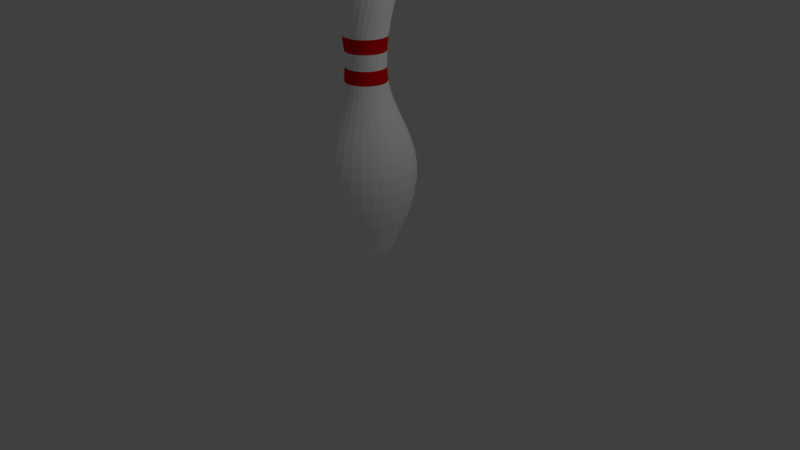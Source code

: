 # Source: pin.blend  (saved by Blender 2.78.0; exported with 4.5.12 LTS)
import bpy
from mathutils import Matrix  # noqa: F401  (used for matrix-valued properties, if any)

bpy.ops.wm.read_factory_settings(use_empty=True)
scene = bpy.context.scene
scene.name = 'Scene'

# ---- collections
col_collection_1 = bpy.data.collections.new('Collection 1'); scene.collection.children.link(col_collection_1)

# ---- materials (node trees are filled in below, after node groups)
mat_pin = bpy.data.materials.new('Pin')
mat_pin.alpha_threshold = 0.0
mat_pin.use_transparent_shadow = False
mat_pin.diffuse_color = (1.0, 1.0, 1.0, 1.0)
mat_pin.roughness = 0.5
mat_stripe = bpy.data.materials.new('Stripe')
mat_stripe.alpha_threshold = 0.0
mat_stripe.use_transparent_shadow = False
mat_stripe.diffuse_color = (0.8, 0.0, 0.004332, 1.0)
mat_stripe.roughness = 0.5

# ---- material node trees

# ---- world
world_world = bpy.data.worlds.new('World'); scene.world = world_world
world_world.color = (0.05088, 0.05088, 0.05088)
world_world.use_sun_shadow = False
world_world.sun_shadow_jitter_overblur = 0.0
world_world.cycles.sampling_method = 'MANUAL'

# ---- cameras
cam_camera = bpy.data.cameras.new('Camera')
cam_camera.clip_end = 100.0
cam_camera.lens = 35.0
cam_camera.sensor_width = 32.0
cam_camera.sensor_height = 18.0
cam_camera.ortho_scale = 7.314
cam_camera.dof.focus_distance = 0.0
cam_camera.dof.aperture_fstop = 128.0

# ---- lights
light_lamp = bpy.data.lights.new('Lamp', 'POINT')
light_lamp.transmission_factor = 0.0
light_lamp.cutoff_distance = 30.0
light_lamp.energy = 100.0
light_lamp.shadow_buffer_clip_start = 1.001
light_lamp.shadow_soft_size = 0.1
light_lamp.shadow_maximum_resolution = 0.006
light_lamp.use_absolute_resolution = True

# ---- meshes
me_mesh = bpy.data.meshes.new('Mesh')
me_mesh.from_pydata([(-1.0, 0.0, 0.0), (-0.877, 0.105, -0.02803), (-0.7865, 0.1736, -0.07124), (-0.7244, 0.2109, -0.1296), (-0.6865, 0.2222, -0.203), (-0.6687, 0.2127, -0.2914), (-0.6667, 0.1875, -0.3948), (-0.6764, 0.1519, -0.513), (-0.6936, 0.1111, -0.6462), (-0.7141, 0.07031, -0.7942), (-0.7338, 0.03472, -0.9569), (-0.7484, 0.009549, -1.134), (-0.7539, 1.782e-07, -1.326), (-0.7399, 2.009e-07, -1.495), (-0.7037, 2.216e-07, -1.649), (-0.652, 2.41e-07, -1.793), (-0.5914, 2.597e-07, -1.933), (-0.5288, 2.784e-07, -2.072), (-0.4708, 2.977e-07, -2.216), (-0.4244, 3.182e-07, -2.369), (-0.3961, 3.407e-07, -2.535), (-0.3928, 3.656e-07, -2.721), (-0.4213, 3.937e-07, -2.93), (-0.4881, 4.255e-07, -3.167), (-0.6002, 4.618e-07, -3.437), (-0.6239, 4.69e-07, -3.49), (-0.644, 4.758e-07, -3.541), (-0.6619, 4.822e-07, -3.588), (-0.6794, 4.882e-07, -3.631), (-0.6982, 4.935e-07, -3.67), (-0.7197, 4.983e-07, -3.705), (-0.7458, 5.025e-07, -3.735), (-0.7779, 5.059e-07, -3.76), (-0.8178, 5.086e-07, -3.779), (-0.867, 5.105e-07, -3.792), (-0.9272, 5.115e-07, -3.799), (-0.8578, 0.07716, -0.02803), (-0.7551, 0.1254, -0.07124), (-0.6866, 0.149, -0.1296), (-0.6472, 0.1522, -0.203), (-0.6317, 0.1391, -0.2914), (-0.635, 0.1141, -0.3948), (-0.6519, 0.08132, -0.513), (-0.6772, 0.04498, -0.6462), (-0.7058, 0.009344, -0.7942), (-0.7324, -0.02138, -0.9569), (-0.752, -0.04296, -1.134), (-0.7592, -0.05117, -1.326), (-0.7456, -0.05407, -1.495), (-0.7102, -0.0616, -1.649), (-0.6596, -0.07236, -1.793), (-0.6003, -0.08496, -1.933), (-0.5391, -0.09798, -2.072), (-0.4824, -0.11, -2.216), (-0.437, -0.1197, -2.369), (-0.4093, -0.1256, -2.535), (-0.4061, -0.1262, -2.721), (-0.4339, -0.1203, -2.93), (-0.4993, -0.1064, -3.167), (-0.609, -0.08312, -3.437), (-0.6322, -0.07819, -3.49), (-0.6517, -0.07402, -3.541), (-0.6693, -0.07029, -3.588), (-0.6865, -0.06665, -3.631), (-0.7048, -0.06275, -3.67), (-0.7259, -0.05827, -3.705), (-0.7513, -0.05286, -3.735), (-0.7828, -0.04618, -3.76), (-0.8217, -0.03789, -3.779), (-0.8699, -0.02766, -3.792), (-0.9288, -0.01514, -3.799), (-0.8449, 0.04591, -0.02803), (-0.7343, 0.07176, -0.07124), (-0.6624, 0.08061, -0.1296), (-0.6233, 0.07551, -0.203), (-0.6108, 0.05954, -0.2914), (-0.6193, 0.03574, -0.3948), (-0.6426, 0.007167, -0.513), (-0.6749, -0.02311, -0.6462), (-0.7103, -0.05203, -0.7942), (-0.7427, -0.07655, -0.9569), (-0.7663, -0.09359, -1.134), (-0.7751, -0.1001, -1.326), (-0.7624, -0.1058, -1.495), (-0.7293, -0.1205, -1.649), (-0.682, -0.1416, -1.793), (-0.6267, -0.1662, -1.933), (-0.5695, -0.1917, -2.072), (-0.5166, -0.2152, -2.216), (-0.4742, -0.2341, -2.369), (-0.4483, -0.2456, -2.535), (-0.4453, -0.247, -2.721), (-0.4713, -0.2354, -2.93), (-0.5324, -0.2082, -3.167), (-0.6348, -0.1626, -3.437), (-0.6565, -0.153, -3.49), (-0.6747, -0.1448, -3.541), (-0.6911, -0.1375, -3.588), (-0.7072, -0.1304, -3.631), (-0.7243, -0.1228, -3.67), (-0.744, -0.114, -3.705), (-0.7678, -0.1034, -3.735), (-0.7971, -0.09034, -3.76), (-0.8335, -0.07413, -3.779), (-0.8785, -0.05411, -3.792), (-0.9335, -0.02962, -3.799), (-0.8387, 0.01265, -0.02803), (-0.7252, 0.01496, -0.07124), (-0.6531, 0.008664, -0.1296), (-0.6158, -0.004466, -0.203), (-0.607, -0.02267, -0.2914), (-0.6202, -0.0442, -0.3948), (-0.6489, -0.06729, -0.513), (-0.6868, -0.09019, -0.6462), (-0.7274, -0.1111, -0.7942), (-0.7642, -0.1284, -0.9569), (-0.7909, -0.1401, -1.134), (-0.8009, -0.1447, -1.326), (-0.7896, -0.1529, -1.495), (-0.7603, -0.1741, -1.649), (-0.7184, -0.2046, -1.793), (-0.6694, -0.2402, -1.933), (-0.6188, -0.277, -2.072), (-0.5719, -0.311, -2.216), (-0.5343, -0.3383, -2.369), (-0.5115, -0.3549, -2.535), (-0.5088, -0.3569, -2.721), (-0.5318, -0.3402, -2.93), (-0.5859, -0.3009, -3.167), (-0.6766, -0.235, -3.437), (-0.6958, -0.221, -3.49), (-0.712, -0.2093, -3.541), (-0.7265, -0.1987, -3.588), (-0.7407, -0.1884, -3.631), (-0.7558, -0.1774, -3.67), (-0.7733, -0.1647, -3.705), (-0.7943, -0.1494, -3.735), (-0.8203, -0.1305, -3.76), (-0.8526, -0.1071, -3.779), (-0.8924, -0.07819, -3.792), (-0.9411, -0.04281, -3.799), (-0.8396, -0.02115, -0.02803), (-0.7281, -0.0425, -0.07124), (-0.6588, -0.06366, -0.1296), (-0.6251, -0.08425, -0.203), (-0.6203, -0.1039, -0.2914), (-0.6377, -0.1222, -0.3948), (-0.6706, -0.1388, -0.513), (-0.7124, -0.1533, -0.6462), (-0.7565, -0.1654, -0.7942), (-0.7961, -0.1746, -0.9569), (-0.8246, -0.1806, -1.134), (-0.8353, -0.1829, -1.326), (-0.826, -0.1933, -1.495), (-0.8018, -0.2202, -1.649), (-0.7671, -0.2587, -1.793), (-0.7266, -0.3037, -1.933), (-0.6847, -0.3502, -2.072), (-0.6459, -0.3932, -2.216), (-0.6148, -0.4278, -2.369), (-0.5959, -0.4488, -2.535), (-0.5937, -0.4512, -2.721), (-0.6127, -0.4301, -2.93), (-0.6575, -0.3804, -3.167), (-0.7325, -0.2971, -3.437), (-0.7484, -0.2795, -3.49), (-0.7618, -0.2646, -3.541), (-0.7738, -0.2512, -3.588), (-0.7855, -0.2382, -3.631), (-0.798, -0.2243, -3.67), (-0.8125, -0.2083, -3.705), (-0.8299, -0.1889, -3.735), (-0.8514, -0.1651, -3.76), (-0.8781, -0.1354, -3.779), (-0.911, -0.09886, -3.792), (-0.9513, -0.05412, -3.799), (-0.8475, -0.05404, -0.02803), (-0.7429, -0.0981, -0.07124), (-0.6795, -0.1332, -0.1296), (-0.6508, -0.1604, -0.203), (-0.6502, -0.1806, -0.2914), (-0.671, -0.1949, -0.3948), (-0.7067, -0.2043, -0.513), (-0.7506, -0.2098, -0.6462), (-0.7962, -0.2124, -0.7942), (-0.8368, -0.2132, -0.9569), (-0.866, -0.2131, -1.134), (-0.8769, -0.2132, -1.326), (-0.87, -0.2252, -1.495), (-0.8519, -0.2566, -1.649), (-0.826, -0.3014, -1.793), (-0.7957, -0.3539, -1.933), (-0.7644, -0.4081, -2.072), (-0.7354, -0.4583, -2.216), (-0.7122, -0.4985, -2.369), (-0.6981, -0.523, -2.535), (-0.6964, -0.5258, -2.721), (-0.7106, -0.5012, -2.93), (-0.7441, -0.4433, -3.167), (-0.8001, -0.3462, -3.437), (-0.812, -0.3257, -3.49), (-0.822, -0.3083, -3.541), (-0.831, -0.2928, -3.588), (-0.8397, -0.2776, -3.631), (-0.8491, -0.2614, -3.67), (-0.8599, -0.2427, -3.705), (-0.8729, -0.2202, -3.735), (-0.8889, -0.1923, -3.76), (-0.9089, -0.1578, -3.779), (-0.9335, -0.1152, -3.792), (-0.9636, -0.06307, -3.799), (-0.8621, -0.08456, -0.02803), (-0.7689, -0.1494, -0.07124), (-0.7142, -0.1969, -0.1296), (-0.6918, -0.2294, -0.203), (-0.6954, -0.2494, -0.2914), (-0.7187, -0.259, -0.3948), (-0.7555, -0.2608, -0.513), (-0.7997, -0.257, -0.6462), (-0.8448, -0.2501, -0.7942), (-0.8847, -0.2424, -0.9569), (-0.9132, -0.2363, -1.134), (-0.9239, -0.2341, -1.326), (-0.9196, -0.2473, -1.495), (-0.9084, -0.2818, -1.649), (-0.8924, -0.331, -1.793), (-0.8737, -0.3886, -1.933), (-0.8544, -0.4482, -2.072), (-0.8365, -0.5033, -2.216), (-0.8221, -0.5474, -2.369), (-0.8134, -0.5743, -2.535), (-0.8124, -0.5774, -2.721), (-0.8212, -0.5504, -2.93), (-0.8418, -0.4868, -3.167), (-0.8765, -0.3802, -3.437), (-0.8838, -0.3576, -3.49), (-0.89, -0.3386, -3.541), (-0.8955, -0.3215, -3.588), (-0.9009, -0.3049, -3.631), (-0.9067, -0.287, -3.67), (-0.9134, -0.2665, -3.705), (-0.9214, -0.2418, -3.735), (-0.9314, -0.2112, -3.76), (-0.9437, -0.1733, -3.779), (-0.9589, -0.1265, -3.792), (-0.9775, -0.06926, -3.799), (-0.8827, -0.1114, -0.02803), (-0.805, -0.1942, -0.07124), (-0.7614, -0.252, -0.1296), (-0.7462, -0.2885, -0.203), (-0.7539, -0.3072, -0.2914), (-0.7787, -0.3118, -0.3948), (-0.8151, -0.3059, -0.513), (-0.8575, -0.2931, -0.6462), (-0.9002, -0.2769, -0.7942), (-0.9376, -0.2611, -0.9569), (-0.9642, -0.2492, -1.134), (-0.9743, -0.2448, -1.326), (-0.9728, -0.2586, -1.495), (-0.969, -0.2947, -1.649), (-0.9636, -0.3461, -1.793), (-0.9573, -0.4064, -1.933), (-0.9507, -0.4687, -2.072), (-0.9447, -0.5263, -2.216), (-0.9398, -0.5725, -2.369), (-0.9369, -0.6006, -2.535), (-0.9365, -0.6038, -2.721), (-0.9395, -0.5756, -2.93), (-0.9465, -0.5091, -3.167), (-0.9582, -0.3976, -3.437), (-0.9607, -0.374, -3.49), (-0.9628, -0.3541, -3.541), (-0.9647, -0.3362, -3.588), (-0.9665, -0.3188, -3.631), (-0.9685, -0.3002, -3.67), (-0.9707, -0.2787, -3.705), (-0.9734, -0.2528, -3.735), (-0.9768, -0.2209, -3.76), (-0.9809, -0.1812, -3.779), (-0.9861, -0.1323, -3.792), (-0.9924, -0.07243, -3.799), (-0.9084, -0.1333, -0.02803), (-0.8497, -0.2305, -0.07124), (-0.819, -0.2961, -0.1296), (-0.8118, -0.335, -0.203), (-0.8231, -0.3517, -0.2914), (-0.8484, -0.351, -0.3948), (-0.8827, -0.3377, -0.513), (-0.9215, -0.3163, -0.6462), (-0.96, -0.2916, -0.7942), (-0.9933, -0.2684, -0.9569), (-1.017, -0.2512, -1.134), (-1.026, -0.2448, -1.326), (-1.027, -0.2586, -1.495), (-1.031, -0.2947, -1.649), (-1.036, -0.3461, -1.793), (-1.043, -0.4064, -1.933), (-1.049, -0.4687, -2.072), (-1.055, -0.5263, -2.216), (-1.06, -0.5725, -2.369), (-1.063, -0.6006, -2.535), (-1.063, -0.6038, -2.721), (-1.06, -0.5756, -2.93), (-1.054, -0.5091, -3.167), (-1.042, -0.3976, -3.437), (-1.039, -0.374, -3.49), (-1.037, -0.3541, -3.541), (-1.035, -0.3362, -3.588), (-1.034, -0.3188, -3.631), (-1.032, -0.3002, -3.67), (-1.029, -0.2787, -3.705), (-1.027, -0.2528, -3.735), (-1.023, -0.2209, -3.76), (-1.019, -0.1812, -3.779), (-1.014, -0.1323, -3.792), (-1.008, -0.07243, -3.799), (-0.9381, -0.1495, -0.02803), (-0.9009, -0.2567, -0.07124), (-0.8845, -0.3273, -0.1296), (-0.8855, -0.3668, -0.203), (-0.9001, -0.3808, -0.2914), (-0.9247, -0.3749, -0.3948), (-0.9555, -0.3547, -0.513), (-0.989, -0.3257, -0.6462), (-1.021, -0.2936, -0.7942), (-1.049, -0.2639, -0.9569), (-1.069, -0.2422, -1.134), (-1.076, -0.2341, -1.326), (-1.08, -0.2473, -1.495), (-1.092, -0.2818, -1.649), (-1.108, -0.331, -1.793), (-1.126, -0.3886, -1.933), (-1.146, -0.4482, -2.072), (-1.164, -0.5033, -2.216), (-1.178, -0.5474, -2.369), (-1.187, -0.5743, -2.535), (-1.188, -0.5774, -2.721), (-1.179, -0.5504, -2.93), (-1.158, -0.4868, -3.167), (-1.124, -0.3802, -3.437), (-1.116, -0.3576, -3.49), (-1.11, -0.3386, -3.541), (-1.104, -0.3215, -3.588), (-1.099, -0.3049, -3.631), (-1.093, -0.287, -3.67), (-1.087, -0.2665, -3.705), (-1.079, -0.2418, -3.735), (-1.069, -0.2112, -3.76), (-1.056, -0.1733, -3.779), (-1.041, -0.1265, -3.792), (-1.023, -0.06926, -3.799), (-0.9706, -0.1591, -0.02803), (-0.9564, -0.2717, -0.07124), (-0.9551, -0.3441, -0.1296), (-0.9643, -0.3826, -0.203), (-0.9815, -0.3932, -0.2914), (-1.004, -0.3824, -0.3948), (-1.03, -0.3562, -0.513), (-1.057, -0.3209, -0.6462), (-1.082, -0.2827, -0.7942), (-1.103, -0.2479, -0.9569), (-1.118, -0.2226, -1.134), (-1.123, -0.2132, -1.326), (-1.13, -0.2252, -1.495), (-1.148, -0.2566, -1.649), (-1.174, -0.3014, -1.793), (-1.204, -0.3539, -1.933), (-1.236, -0.4081, -2.072), (-1.265, -0.4583, -2.216), (-1.288, -0.4985, -2.369), (-1.302, -0.523, -2.535), (-1.304, -0.5258, -2.721), (-1.289, -0.5012, -2.93), (-1.256, -0.4433, -3.167), (-1.2, -0.3462, -3.437), (-1.188, -0.3257, -3.49), (-1.178, -0.3083, -3.541), (-1.169, -0.2928, -3.588), (-1.16, -0.2776, -3.631), (-1.151, -0.2614, -3.67), (-1.14, -0.2427, -3.705), (-1.127, -0.2202, -3.735), (-1.111, -0.1923, -3.76), (-1.091, -0.1578, -3.779), (-1.067, -0.1152, -3.792), (-1.036, -0.06307, -3.799), (-1.004, -0.1617, -0.02803), (-1.014, -0.2748, -0.07124), (-1.028, -0.3459, -0.1296), (-1.045, -0.3816, -0.203), (-1.064, -0.3885, -0.2914), (-1.084, -0.3731, -0.3948), (-1.104, -0.3421, -0.513), (-1.122, -0.302, -0.6462), (-1.139, -0.2595, -0.7942), (-1.152, -0.2211, -0.9569), (-1.161, -0.1933, -1.134), (-1.165, -0.1829, -1.326), (-1.174, -0.1933, -1.495), (-1.198, -0.2202, -1.649), (-1.233, -0.2587, -1.793), (-1.273, -0.3037, -1.933), (-1.315, -0.3502, -2.072), (-1.354, -0.3932, -2.216), (-1.385, -0.4278, -2.369), (-1.404, -0.4488, -2.535), (-1.406, -0.4512, -2.721), (-1.387, -0.4301, -2.93), (-1.343, -0.3804, -3.167), (-1.267, -0.2971, -3.437), (-1.252, -0.2795, -3.49), (-1.238, -0.2646, -3.541), (-1.226, -0.2512, -3.588), (-1.214, -0.2382, -3.631), (-1.202, -0.2243, -3.67), (-1.188, -0.2083, -3.705), (-1.17, -0.1889, -3.735), (-1.149, -0.1651, -3.76), (-1.122, -0.1354, -3.779), (-1.089, -0.09886, -3.792), (-1.049, -0.05412, -3.799), (-1.038, -0.1573, -0.02803), (-1.071, -0.266, -0.07124), (-1.099, -0.3326, -0.1296), (-1.123, -0.364, -0.203), (-1.143, -0.3668, -0.2914), (-1.159, -0.3476, -0.3948), (-1.172, -0.3131, -0.513), (-1.183, -0.27, -0.6462), (-1.19, -0.2249, -0.7942), (-1.195, -0.1846, -0.9569), (-1.198, -0.1556, -1.134), (-1.199, -0.1447, -1.326), (-1.21, -0.1529, -1.495), (-1.24, -0.1741, -1.649), (-1.282, -0.2046, -1.793), (-1.331, -0.2402, -1.933), (-1.381, -0.277, -2.072), (-1.428, -0.311, -2.216), (-1.466, -0.3383, -2.369), (-1.489, -0.3549, -2.535), (-1.491, -0.3569, -2.721), (-1.468, -0.3402, -2.93), (-1.414, -0.3009, -3.167), (-1.323, -0.235, -3.437), (-1.304, -0.221, -3.49), (-1.288, -0.2093, -3.541), (-1.274, -0.1987, -3.588), (-1.259, -0.1884, -3.631), (-1.244, -0.1774, -3.67), (-1.227, -0.1647, -3.705), (-1.206, -0.1494, -3.735), (-1.18, -0.1305, -3.76), (-1.147, -0.1071, -3.779), (-1.108, -0.07819, -3.792), (-1.059, -0.04281, -3.799), (-1.07, -0.146, -0.02803), (-1.124, -0.2454, -0.07124), (-1.166, -0.3048, -0.1296), (-1.196, -0.3305, -0.203), (-1.216, -0.329, -0.2914), (-1.228, -0.3068, -0.3948), (-1.234, -0.2704, -0.513), (-1.235, -0.2261, -0.6462), (-1.233, -0.1805, -0.7942), (-1.229, -0.14, -0.9569), (-1.226, -0.111, -1.134), (-1.225, -0.1001, -1.326), (-1.238, -0.1058, -1.495), (-1.271, -0.1205, -1.649), (-1.318, -0.1416, -1.793), (-1.373, -0.1662, -1.933), (-1.43, -0.1917, -2.072), (-1.483, -0.2152, -2.216), (-1.526, -0.2341, -2.369), (-1.552, -0.2456, -2.535), (-1.555, -0.247, -2.721), (-1.529, -0.2354, -2.93), (-1.468, -0.2082, -3.167), (-1.365, -0.1626, -3.437), (-1.344, -0.153, -3.49), (-1.325, -0.1448, -3.541), (-1.309, -0.1375, -3.588), (-1.293, -0.1304, -3.631), (-1.276, -0.1228, -3.67), (-1.256, -0.114, -3.705), (-1.232, -0.1034, -3.735), (-1.203, -0.09034, -3.76), (-1.166, -0.07413, -3.779), (-1.122, -0.05411, -3.792), (-1.067, -0.02962, -3.799), (-1.099, -0.1283, -0.02803), (-1.173, -0.2142, -0.07124), (-1.226, -0.2636, -0.1296), (-1.26, -0.2825, -0.203), (-1.28, -0.2769, -0.2914), (-1.287, -0.2527, -0.3948), (-1.285, -0.2159, -0.513), (-1.277, -0.1724, -0.6462), (-1.265, -0.1282, -0.7942), (-1.253, -0.08931, -0.9569), (-1.244, -0.06164, -1.134), (-1.241, -0.05118, -1.326), (-1.254, -0.05407, -1.495), (-1.29, -0.0616, -1.649), (-1.34, -0.07236, -1.793), (-1.4, -0.08496, -1.933), (-1.461, -0.09798, -2.072), (-1.518, -0.11, -2.216), (-1.563, -0.1197, -2.369), (-1.591, -0.1256, -2.535), (-1.594, -0.1262, -2.721), (-1.566, -0.1203, -2.93), (-1.501, -0.1064, -3.167), (-1.391, -0.08312, -3.437), (-1.368, -0.07819, -3.49), (-1.348, -0.07402, -3.541), (-1.331, -0.07029, -3.588), (-1.314, -0.06665, -3.631), (-1.295, -0.06275, -3.67), (-1.274, -0.05827, -3.705), (-1.249, -0.05286, -3.735), (-1.217, -0.04618, -3.76), (-1.178, -0.03789, -3.779), (-1.13, -0.02766, -3.792), (-1.071, -0.01514, -3.799), (-1.123, -0.105, -0.02803), (-1.214, -0.1736, -0.07124), (-1.276, -0.2109, -0.1296), (-1.313, -0.2222, -0.203), (-1.331, -0.2127, -0.2914), (-1.333, -0.1875, -0.3948), (-1.324, -0.1519, -0.513), (-1.306, -0.1111, -0.6462), (-1.286, -0.07031, -0.7942), (-1.266, -0.03472, -0.9569), (-1.252, -0.009549, -1.134), (-1.246, 0.0, -1.326), (-1.26, -2.086e-07, -1.495), (-1.296, -1.341e-07, -1.649), (-1.348, -3.278e-07, -1.793), (-1.409, -4.47e-07, -1.933), (-1.471, -4.172e-07, -2.072), (-1.529, -3.278e-07, -2.216), (-1.576, -2.384e-07, -2.369), (-1.604, -3.278e-07, -2.535), (-1.607, -2.682e-07, -2.721), (-1.579, -4.47e-07, -2.93), (-1.512, -6.109e-07, -3.167), (-1.4, -5.662e-07, -3.437), (-1.376, -4.172e-07, -3.49), (-1.356, -5.96e-07, -3.541), (-1.338, -4.321e-07, -3.588), (-1.321, -5.066e-07, -3.631), (-1.302, -4.321e-07, -3.67), (-1.28, -4.619e-07, -3.705), (-1.254, -4.619e-07, -3.735), (-1.222, -6.407e-07, -3.76), (-1.182, -4.023e-07, -3.779), (-1.133, -5.364e-07, -3.792), (-1.073, -5.811e-07, -3.799), (-1.0, -5.811e-07, -3.8), (-1.142, -0.07716, -0.02803), (-1.245, -0.1254, -0.07124), (-1.313, -0.149, -0.1296), (-1.353, -0.1522, -0.203), (-1.368, -0.1391, -0.2914), (-1.365, -0.1141, -0.3948), (-1.348, -0.08132, -0.513), (-1.323, -0.04498, -0.6462), (-1.294, -0.009344, -0.7942), (-1.268, 0.02138, -0.9569), (-1.248, 0.04296, -1.134), (-1.241, 0.05118, -1.326), (-1.254, 0.05407, -1.495), (-1.29, 0.0616, -1.649), (-1.34, 0.07236, -1.793), (-1.4, 0.08496, -1.933), (-1.461, 0.09798, -2.072), (-1.518, 0.11, -2.216), (-1.563, 0.1197, -2.369), (-1.591, 0.1256, -2.535), (-1.594, 0.1262, -2.721), (-1.566, 0.1203, -2.93), (-1.501, 0.1064, -3.167), (-1.391, 0.08312, -3.437), (-1.368, 0.07819, -3.49), (-1.348, 0.07402, -3.541), (-1.331, 0.07029, -3.588), (-1.314, 0.06665, -3.631), (-1.295, 0.06275, -3.67), (-1.274, 0.05827, -3.705), (-1.249, 0.05286, -3.735), (-1.217, 0.04618, -3.76), (-1.178, 0.03789, -3.779), (-1.13, 0.02766, -3.792), (-1.071, 0.01514, -3.799), (-1.155, -0.04591, -0.02803), (-1.266, -0.07176, -0.07124), (-1.338, -0.08061, -0.1296), (-1.377, -0.07551, -0.203), (-1.389, -0.05954, -0.2914), (-1.381, -0.03574, -0.3948), (-1.357, -0.007167, -0.513), (-1.325, 0.02311, -0.6462), (-1.29, 0.05203, -0.7942), (-1.257, 0.07655, -0.9569), (-1.234, 0.09359, -1.134), (-1.225, 0.1001, -1.326), (-1.238, 0.1058, -1.495), (-1.271, 0.1205, -1.649), (-1.318, 0.1416, -1.793), (-1.373, 0.1662, -1.933), (-1.43, 0.1917, -2.072), (-1.483, 0.2152, -2.216), (-1.526, 0.2341, -2.369), (-1.552, 0.2456, -2.535), (-1.555, 0.247, -2.721), (-1.529, 0.2354, -2.93), (-1.468, 0.2082, -3.167), (-1.365, 0.1626, -3.437), (-1.344, 0.153, -3.49), (-1.325, 0.1448, -3.541), (-1.309, 0.1375, -3.588), (-1.293, 0.1304, -3.631), (-1.276, 0.1228, -3.67), (-1.256, 0.114, -3.705), (-1.232, 0.1034, -3.735), (-1.203, 0.09034, -3.76), (-1.166, 0.07413, -3.779), (-1.122, 0.05411, -3.792), (-1.067, 0.02962, -3.799), (-1.161, -0.01265, -0.02803), (-1.275, -0.01496, -0.07124), (-1.347, -0.008664, -0.1296), (-1.384, 0.004466, -0.203), (-1.393, 0.02267, -0.2914), (-1.38, 0.0442, -0.3948), (-1.351, 0.06729, -0.513), (-1.313, 0.09019, -0.6462), (-1.273, 0.1111, -0.7942), (-1.236, 0.1284, -0.9569), (-1.209, 0.1401, -1.134), (-1.199, 0.1447, -1.326), (-1.21, 0.1529, -1.495), (-1.24, 0.1741, -1.649), (-1.282, 0.2046, -1.793), (-1.331, 0.2402, -1.933), (-1.381, 0.277, -2.072), (-1.428, 0.311, -2.216), (-1.466, 0.3383, -2.369), (-1.489, 0.3549, -2.535), (-1.491, 0.3569, -2.721), (-1.468, 0.3402, -2.93), (-1.414, 0.3009, -3.167), (-1.323, 0.235, -3.437), (-1.304, 0.221, -3.49), (-1.288, 0.2093, -3.541), (-1.274, 0.1987, -3.588), (-1.259, 0.1884, -3.631), (-1.244, 0.1774, -3.67), (-1.227, 0.1647, -3.705), (-1.206, 0.1494, -3.735), (-1.18, 0.1305, -3.76), (-1.147, 0.1071, -3.779), (-1.108, 0.07819, -3.792), (-1.059, 0.04281, -3.799), (-1.16, 0.02115, -0.02803), (-1.272, 0.0425, -0.07124), (-1.341, 0.06366, -0.1296), (-1.375, 0.08425, -0.203), (-1.38, 0.1039, -0.2914), (-1.362, 0.1222, -0.3948), (-1.329, 0.1388, -0.513), (-1.288, 0.1533, -0.6462), (-1.244, 0.1654, -0.7942), (-1.204, 0.1746, -0.9569), (-1.175, 0.1806, -1.134), (-1.165, 0.1829, -1.326), (-1.174, 0.1933, -1.495), (-1.198, 0.2202, -1.649), (-1.233, 0.2587, -1.793), (-1.273, 0.3037, -1.933), (-1.315, 0.3502, -2.072), (-1.354, 0.3932, -2.216), (-1.385, 0.4278, -2.369), (-1.404, 0.4488, -2.535), (-1.406, 0.4512, -2.721), (-1.387, 0.4301, -2.93), (-1.343, 0.3804, -3.167), (-1.267, 0.2971, -3.437), (-1.252, 0.2795, -3.49), (-1.238, 0.2646, -3.541), (-1.226, 0.2512, -3.588), (-1.214, 0.2382, -3.631), (-1.202, 0.2243, -3.67), (-1.188, 0.2083, -3.705), (-1.17, 0.1889, -3.735), (-1.149, 0.1651, -3.76), (-1.122, 0.1354, -3.779), (-1.089, 0.09886, -3.792), (-1.049, 0.05412, -3.799), (-1.152, 0.05404, -0.02803), (-1.257, 0.0981, -0.07124), (-1.32, 0.1332, -0.1296), (-1.349, 0.1604, -0.203), (-1.35, 0.1806, -0.2914), (-1.329, 0.1949, -0.3948), (-1.293, 0.2043, -0.513), (-1.249, 0.2098, -0.6462), (-1.204, 0.2124, -0.7942), (-1.163, 0.2132, -0.9569), (-1.134, 0.2131, -1.134), (-1.123, 0.2132, -1.326), (-1.13, 0.2252, -1.495), (-1.148, 0.2566, -1.649), (-1.174, 0.3014, -1.793), (-1.204, 0.3539, -1.933), (-1.236, 0.4081, -2.072), (-1.265, 0.4583, -2.216), (-1.288, 0.4985, -2.369), (-1.302, 0.523, -2.535), (-1.304, 0.5258, -2.721), (-1.289, 0.5012, -2.93), (-1.256, 0.4433, -3.167), (-1.2, 0.3462, -3.437), (-1.188, 0.3257, -3.49), (-1.178, 0.3083, -3.541), (-1.169, 0.2928, -3.588), (-1.16, 0.2776, -3.631), (-1.151, 0.2614, -3.67), (-1.14, 0.2427, -3.705), (-1.127, 0.2202, -3.735), (-1.111, 0.1923, -3.76), (-1.091, 0.1578, -3.779), (-1.067, 0.1152, -3.792), (-1.036, 0.06307, -3.799), (-1.138, 0.08456, -0.02803), (-1.231, 0.1494, -0.07124), (-1.286, 0.1969, -0.1296), (-1.308, 0.2294, -0.203), (-1.305, 0.2494, -0.2914), (-1.281, 0.259, -0.3948), (-1.244, 0.2608, -0.513), (-1.2, 0.257, -0.6462), (-1.155, 0.2501, -0.7942), (-1.115, 0.2424, -0.9569), (-1.087, 0.2363, -1.134), (-1.076, 0.2341, -1.326), (-1.08, 0.2473, -1.495), (-1.092, 0.2818, -1.649), (-1.108, 0.331, -1.793), (-1.126, 0.3886, -1.933), (-1.146, 0.4482, -2.072), (-1.164, 0.5033, -2.216), (-1.178, 0.5474, -2.369), (-1.187, 0.5743, -2.535), (-1.188, 0.5774, -2.721), (-1.179, 0.5504, -2.93), (-1.158, 0.4868, -3.167), (-1.124, 0.3802, -3.437), (-1.116, 0.3576, -3.49), (-1.11, 0.3386, -3.541), (-1.104, 0.3215, -3.588), (-1.099, 0.3049, -3.631), (-1.093, 0.287, -3.67), (-1.087, 0.2665, -3.705), (-1.079, 0.2418, -3.735), (-1.069, 0.2112, -3.76), (-1.056, 0.1733, -3.779), (-1.041, 0.1265, -3.792), (-1.023, 0.06926, -3.799), (-1.117, 0.1114, -0.02803), (-1.195, 0.1942, -0.07124), (-1.239, 0.252, -0.1296), (-1.254, 0.2885, -0.203), (-1.246, 0.3072, -0.2914), (-1.221, 0.3118, -0.3948), (-1.185, 0.3059, -0.513), (-1.143, 0.2931, -0.6462), (-1.1, 0.2769, -0.7942), (-1.062, 0.2611, -0.9569), (-1.036, 0.2492, -1.134), (-1.026, 0.2448, -1.326), (-1.027, 0.2586, -1.495), (-1.031, 0.2947, -1.649), (-1.036, 0.3461, -1.793), (-1.043, 0.4064, -1.933), (-1.049, 0.4687, -2.072), (-1.055, 0.5263, -2.216), (-1.06, 0.5725, -2.369), (-1.063, 0.6006, -2.535), (-1.063, 0.6038, -2.721), (-1.06, 0.5756, -2.93), (-1.054, 0.5091, -3.167), (-1.042, 0.3976, -3.437), (-1.039, 0.374, -3.49), (-1.037, 0.3541, -3.541), (-1.035, 0.3362, -3.588), (-1.034, 0.3188, -3.631), (-1.032, 0.3002, -3.67), (-1.029, 0.2787, -3.705), (-1.027, 0.2528, -3.735), (-1.023, 0.2209, -3.76), (-1.019, 0.1812, -3.779), (-1.014, 0.1323, -3.792), (-1.008, 0.07243, -3.799), (-1.092, 0.1333, -0.02803), (-1.15, 0.2305, -0.07124), (-1.181, 0.2961, -0.1296), (-1.188, 0.335, -0.203), (-1.177, 0.3517, -0.2914), (-1.152, 0.351, -0.3948), (-1.117, 0.3377, -0.513), (-1.078, 0.3163, -0.6462), (-1.04, 0.2916, -0.7942), (-1.007, 0.2684, -0.9569), (-0.9832, 0.2512, -1.134), (-0.9743, 0.2448, -1.326), (-0.9728, 0.2586, -1.495), (-0.969, 0.2947, -1.649), (-0.9636, 0.3461, -1.793), (-0.9573, 0.4064, -1.933), (-0.9507, 0.4687, -2.072), (-0.9447, 0.5263, -2.216), (-0.9398, 0.5725, -2.369), (-0.9369, 0.6006, -2.535), (-0.9365, 0.6038, -2.721), (-0.9395, 0.5756, -2.93), (-0.9465, 0.5091, -3.167), (-0.9582, 0.3976, -3.437), (-0.9607, 0.374, -3.49), (-0.9628, 0.3541, -3.541), (-0.9647, 0.3362, -3.588), (-0.9665, 0.3188, -3.631), (-0.9685, 0.3002, -3.67), (-0.9707, 0.2787, -3.705), (-0.9734, 0.2528, -3.735), (-0.9768, 0.2209, -3.76), (-0.981, 0.1812, -3.779), (-0.9861, 0.1323, -3.792), (-0.9924, 0.07243, -3.799), (-1.062, 0.1495, -0.02803), (-1.099, 0.2567, -0.07124), (-1.115, 0.3273, -0.1296), (-1.114, 0.3668, -0.203), (-1.1, 0.3808, -0.2914), (-1.075, 0.3749, -0.3948), (-1.044, 0.3547, -0.513), (-1.011, 0.3257, -0.6462), (-0.9785, 0.2936, -0.7942), (-0.9508, 0.2639, -0.9569), (-0.9313, 0.2422, -1.134), (-0.9239, 0.2341, -1.326), (-0.9196, 0.2473, -1.495), (-0.9084, 0.2818, -1.649), (-0.8924, 0.331, -1.793), (-0.8737, 0.3886, -1.933), (-0.8544, 0.4482, -2.072), (-0.8365, 0.5033, -2.216), (-0.8221, 0.5474, -2.369), (-0.8134, 0.5743, -2.535), (-0.8124, 0.5774, -2.721), (-0.8212, 0.5504, -2.93), (-0.8418, 0.4868, -3.167), (-0.8765, 0.3802, -3.437), (-0.8838, 0.3576, -3.49), (-0.89, 0.3386, -3.541), (-0.8955, 0.3215, -3.588), (-0.9009, 0.3049, -3.631), (-0.9067, 0.287, -3.67), (-0.9134, 0.2665, -3.705), (-0.9214, 0.2418, -3.735), (-0.9314, 0.2112, -3.76), (-0.9437, 0.1733, -3.779), (-0.9589, 0.1265, -3.792), (-0.9775, 0.06926, -3.799), (-1.029, 0.1591, -0.02803), (-1.044, 0.2717, -0.07124), (-1.045, 0.3441, -0.1296), (-1.036, 0.3826, -0.203), (-1.019, 0.3932, -0.2914), (-0.9957, 0.3824, -0.3948), (-0.9698, 0.3562, -0.513), (-0.943, 0.3209, -0.6462), (-0.918, 0.2827, -0.7942), (-0.897, 0.2479, -0.9569), (-0.8825, 0.2226, -1.134), (-0.8769, 0.2132, -1.326), (-0.87, 0.2252, -1.495), (-0.8519, 0.2566, -1.649), (-0.826, 0.3014, -1.793), (-0.7957, 0.3539, -1.933), (-0.7644, 0.4081, -2.072), (-0.7354, 0.4583, -2.216), (-0.7122, 0.4985, -2.369), (-0.6981, 0.523, -2.535), (-0.6964, 0.5258, -2.721), (-0.7106, 0.5012, -2.93), (-0.7441, 0.4433, -3.167), (-0.8001, 0.3462, -3.437), (-0.812, 0.3257, -3.49), (-0.822, 0.3083, -3.541), (-0.831, 0.2928, -3.588), (-0.8397, 0.2776, -3.631), (-0.8491, 0.2614, -3.67), (-0.8599, 0.2427, -3.705), (-0.8729, 0.2202, -3.735), (-0.889, 0.1923, -3.76), (-0.9089, 0.1578, -3.779), (-0.9335, 0.1152, -3.792), (-0.9636, 0.06307, -3.799), (-0.9957, 0.1617, -0.02803), (-0.9862, 0.2748, -0.07124), (-0.9724, 0.3459, -0.1296), (-0.9554, 0.3816, -0.203), (-0.9364, 0.3885, -0.2914), (-0.9163, 0.3731, -0.3948), (-0.8964, 0.3421, -0.513), (-0.8776, 0.302, -0.6462), (-0.861, 0.2595, -0.7942), (-0.8477, 0.2211, -0.9569), (-0.8388, 0.1933, -1.134), (-0.8353, 0.1829, -1.326), (-0.826, 0.1933, -1.495), (-0.8018, 0.2202, -1.649), (-0.7671, 0.2587, -1.793), (-0.7266, 0.3037, -1.933), (-0.6847, 0.3502, -2.072), (-0.6459, 0.3932, -2.216), (-0.6148, 0.4278, -2.369), (-0.5959, 0.4488, -2.535), (-0.5937, 0.4512, -2.721), (-0.6127, 0.4301, -2.93), (-0.6575, 0.3804, -3.167), (-0.7325, 0.2971, -3.437), (-0.7484, 0.2795, -3.49), (-0.7618, 0.2646, -3.541), (-0.7738, 0.2512, -3.588), (-0.7855, 0.2382, -3.631), (-0.798, 0.2243, -3.67), (-0.8125, 0.2083, -3.705), (-0.8299, 0.1889, -3.735), (-0.8514, 0.1651, -3.76), (-0.8781, 0.1354, -3.779), (-0.911, 0.09886, -3.792), (-0.9513, 0.05412, -3.799), (-0.9622, 0.1573, -0.02803), (-0.9293, 0.266, -0.07124), (-0.901, 0.3326, -0.1296), (-0.877, 0.364, -0.203), (-0.857, 0.3668, -0.2914), (-0.8406, 0.3476, -0.3948), (-0.8275, 0.3131, -0.513), (-0.8174, 0.27, -0.6462), (-0.8101, 0.2249, -0.7942), (-0.8051, 0.1846, -0.9569), (-0.8021, 0.1556, -1.134), (-0.8009, 0.1447, -1.326), (-0.7896, 0.1529, -1.495), (-0.7603, 0.1741, -1.649), (-0.7184, 0.2046, -1.793), (-0.6694, 0.2402, -1.933), (-0.6188, 0.277, -2.072), (-0.5719, 0.311, -2.216), (-0.5343, 0.3383, -2.369), (-0.5115, 0.3549, -2.535), (-0.5088, 0.3569, -2.721), (-0.5318, 0.3402, -2.93), (-0.5859, 0.3009, -3.167), (-0.6766, 0.235, -3.437), (-0.6958, 0.221, -3.49), (-0.712, 0.2093, -3.541), (-0.7265, 0.1987, -3.588), (-0.7407, 0.1884, -3.631), (-0.7558, 0.1774, -3.67), (-0.7733, 0.1647, -3.705), (-0.7943, 0.1494, -3.735), (-0.8203, 0.1305, -3.76), (-0.8526, 0.1071, -3.779), (-0.8924, 0.07819, -3.792), (-0.9411, 0.04281, -3.799), (-0.9303, 0.146, -0.02803), (-0.8756, 0.2454, -0.07124), (-0.834, 0.3048, -0.1296), (-0.804, 0.3305, -0.203), (-0.7838, 0.329, -0.2914), (-0.7718, 0.3068, -0.3948), (-0.7662, 0.2704, -0.513), (-0.7653, 0.2261, -0.6462), (-0.7675, 0.1805, -0.7942), (-0.7709, 0.14, -0.9569), (-0.7741, 0.111, -1.134), (-0.7751, 0.1001, -1.326), (-0.7624, 0.1058, -1.495), (-0.7293, 0.1205, -1.649), (-0.682, 0.1416, -1.793), (-0.6267, 0.1662, -1.933), (-0.5695, 0.1917, -2.072), (-0.5166, 0.2152, -2.216), (-0.4742, 0.2341, -2.369), (-0.4483, 0.2456, -2.535), (-0.4453, 0.247, -2.721), (-0.4713, 0.2354, -2.93), (-0.5324, 0.2082, -3.167), (-0.6348, 0.1626, -3.437), (-0.6565, 0.153, -3.49), (-0.6747, 0.1448, -3.541), (-0.6911, 0.1375, -3.588), (-0.7072, 0.1304, -3.631), (-0.7243, 0.1228, -3.67), (-0.744, 0.114, -3.705), (-0.7678, 0.1034, -3.735), (-0.7971, 0.09034, -3.76), (-0.8335, 0.07413, -3.779), (-0.8785, 0.05411, -3.792), (-0.9335, 0.02962, -3.799), (-0.9015, 0.1283, -0.02803), (-0.8273, 0.2142, -0.07124), (-0.7743, 0.2636, -0.1296), (-0.7396, 0.2825, -0.203), (-0.7202, 0.2769, -0.2914), (-0.713, 0.2527, -0.3948), (-0.7151, 0.2159, -0.513), (-0.7234, 0.1724, -0.6462), (-0.735, 0.1282, -0.7942), (-0.7468, 0.08931, -0.9569), (-0.7559, 0.06164, -1.134), (-0.7592, 0.05118, -1.326), (-0.7456, 0.05407, -1.495), (-0.7102, 0.0616, -1.649), (-0.6596, 0.07236, -1.793), (-0.6003, 0.08496, -1.933), (-0.5391, 0.09798, -2.072), (-0.4824, 0.11, -2.216), (-0.437, 0.1197, -2.369), (-0.4093, 0.1256, -2.535), (-0.4061, 0.1262, -2.721), (-0.4339, 0.1203, -2.93), (-0.4993, 0.1064, -3.167), (-0.609, 0.08312, -3.437), (-0.6322, 0.07819, -3.49), (-0.6517, 0.07403, -3.541), (-0.6693, 0.07029, -3.588), (-0.6865, 0.06665, -3.631), (-0.7048, 0.06275, -3.67), (-0.7259, 0.05827, -3.705), (-0.7513, 0.05286, -3.735), (-0.7828, 0.04618, -3.76), (-0.8217, 0.03789, -3.779), (-0.8699, 0.02766, -3.792), (-0.9288, 0.01514, -3.799)], [], [(26, 27, 62, 61), (13, 14, 49, 48), (0, 1, 36), (27, 28, 63, 62), (14, 15, 50, 49), (1, 2, 37, 36), (28, 29, 64, 63), (15, 16, 51, 50), (2, 3, 38, 37), (29, 30, 65, 64), (16, 17, 52, 51), (3, 4, 39, 38), (30, 31, 66, 65), (17, 18, 53, 52), (4, 5, 40, 39), (31, 32, 67, 66), (18, 19, 54, 53), (5, 6, 41, 40), (32, 33, 68, 67), (19, 20, 55, 54), (6, 7, 42, 41), (33, 34, 69, 68), (20, 21, 56, 55), (7, 8, 43, 42), (34, 35, 70, 69), (21, 22, 57, 56), (8, 9, 44, 43), (35, 561, 70), (22, 23, 58, 57), (9, 10, 45, 44), (23, 24, 59, 58), (10, 11, 46, 45), (24, 25, 60, 59), (11, 12, 47, 46), (25, 26, 61, 60), (12, 13, 48, 47), (52, 53, 88, 87), (39, 40, 75, 74), (66, 67, 102, 101), (53, 54, 89, 88), (40, 41, 76, 75), (67, 68, 103, 102), (54, 55, 90, 89), (41, 42, 77, 76), (68, 69, 104, 103), (55, 56, 91, 90), (42, 43, 78, 77), (69, 70, 105, 104), (56, 57, 92, 91), (43, 44, 79, 78), (70, 561, 105), (57, 58, 93, 92), (44, 45, 80, 79), (58, 59, 94, 93), (45, 46, 81, 80), (59, 60, 95, 94), (46, 47, 82, 81), (60, 61, 96, 95), (47, 48, 83, 82), (61, 62, 97, 96), (48, 49, 84, 83), (0, 36, 71), (62, 63, 98, 97), (49, 50, 85, 84), (36, 37, 72, 71), (63, 64, 99, 98), (50, 51, 86, 85), (37, 38, 73, 72), (64, 65, 100, 99), (51, 52, 87, 86), (38, 39, 74, 73), (65, 66, 101, 100), (81, 82, 117, 116), (95, 96, 131, 130), (82, 83, 118, 117), (96, 97, 132, 131), (83, 84, 119, 118), (0, 71, 106), (97, 98, 133, 132), (84, 85, 120, 119), (71, 72, 107, 106), (98, 99, 134, 133), (85, 86, 121, 120), (72, 73, 108, 107), (99, 100, 135, 134), (86, 87, 122, 121), (73, 74, 109, 108), (100, 101, 136, 135), (87, 88, 123, 122), (74, 75, 110, 109), (101, 102, 137, 136), (88, 89, 124, 123), (75, 76, 111, 110), (102, 103, 138, 137), (89, 90, 125, 124), (76, 77, 112, 111), (103, 104, 139, 138), (90, 91, 126, 125), (77, 78, 113, 112), (104, 105, 140, 139), (91, 92, 127, 126), (78, 79, 114, 113), (105, 561, 140), (92, 93, 128, 127), (79, 80, 115, 114), (93, 94, 129, 128), (80, 81, 116, 115), (94, 95, 130, 129), (110, 111, 146, 145), (137, 138, 173, 172), (124, 125, 160, 159), (111, 112, 147, 146), (138, 139, 174, 173), (125, 126, 161, 160), (112, 113, 148, 147), (139, 140, 175, 174), (126, 127, 162, 161), (113, 114, 149, 148), (140, 561, 175), (127, 128, 163, 162), (114, 115, 150, 149), (128, 129, 164, 163), (115, 116, 151, 150), (129, 130, 165, 164), (116, 117, 152, 151), (130, 131, 166, 165), (117, 118, 153, 152), (131, 132, 167, 166), (118, 119, 154, 153), (0, 106, 141), (132, 133, 168, 167), (119, 120, 155, 154), (106, 107, 142, 141), (133, 134, 169, 168), (120, 121, 156, 155), (107, 108, 143, 142), (134, 135, 170, 169), (121, 122, 157, 156), (108, 109, 144, 143), (135, 136, 171, 170), (122, 123, 158, 157), (109, 110, 145, 144), (136, 137, 172, 171), (123, 124, 159, 158), (166, 167, 202, 201), (153, 154, 189, 188), (0, 141, 176), (167, 168, 203, 202), (154, 155, 190, 189), (141, 142, 177, 176), (168, 169, 204, 203), (155, 156, 191, 190), (142, 143, 178, 177), (169, 170, 205, 204), (156, 157, 192, 191), (143, 144, 179, 178), (170, 171, 206, 205), (157, 158, 193, 192), (144, 145, 180, 179), (171, 172, 207, 206), (158, 159, 194, 193), (145, 146, 181, 180), (172, 173, 208, 207), (159, 160, 195, 194), (146, 147, 182, 181), (173, 174, 209, 208), (160, 161, 196, 195), (147, 148, 183, 182), (174, 175, 210, 209), (161, 162, 197, 196), (148, 149, 184, 183), (175, 561, 210), (162, 163, 198, 197), (149, 150, 185, 184), (163, 164, 199, 198), (150, 151, 186, 185), (164, 165, 200, 199), (151, 152, 187, 186), (165, 166, 201, 200), (152, 153, 188, 187), (208, 209, 244, 243), (195, 196, 231, 230), (182, 183, 218, 217), (209, 210, 245, 244), (196, 197, 232, 231), (183, 184, 219, 218), (210, 561, 245), (197, 198, 233, 232), (184, 185, 220, 219), (198, 199, 234, 233), (185, 186, 221, 220), (199, 200, 235, 234), (186, 187, 222, 221), (200, 201, 236, 235), (187, 188, 223, 222), (201, 202, 237, 236), (188, 189, 224, 223), (0, 176, 211), (202, 203, 238, 237), (189, 190, 225, 224), (176, 177, 212, 211), (203, 204, 239, 238), (190, 191, 226, 225), (177, 178, 213, 212), (204, 205, 240, 239), (191, 192, 227, 226), (178, 179, 214, 213), (205, 206, 241, 240), (192, 193, 228, 227), (179, 180, 215, 214), (206, 207, 242, 241), (193, 194, 229, 228), (180, 181, 216, 215), (207, 208, 243, 242), (194, 195, 230, 229), (181, 182, 217, 216), (237, 238, 273, 272), (224, 225, 260, 259), (211, 212, 247, 246), (238, 239, 274, 273), (225, 226, 261, 260), (212, 213, 248, 247), (239, 240, 275, 274), (226, 227, 262, 261), (213, 214, 249, 248), (240, 241, 276, 275), (227, 228, 263, 262), (214, 215, 250, 249), (241, 242, 277, 276), (228, 229, 264, 263), (215, 216, 251, 250), (242, 243, 278, 277), (229, 230, 265, 264), (216, 217, 252, 251), (243, 244, 279, 278), (230, 231, 266, 265), (217, 218, 253, 252), (244, 245, 280, 279), (231, 232, 267, 266), (218, 219, 254, 253), (245, 561, 280), (232, 233, 268, 267), (219, 220, 255, 254), (233, 234, 269, 268), (220, 221, 256, 255), (234, 235, 270, 269), (221, 222, 257, 256), (235, 236, 271, 270), (222, 223, 258, 257), (236, 237, 272, 271), (223, 224, 259, 258), (0, 211, 246), (266, 267, 302, 301), (253, 254, 289, 288), (280, 561, 315), (267, 268, 303, 302), (254, 255, 290, 289), (268, 269, 304, 303), (255, 256, 291, 290), (269, 270, 305, 304), (256, 257, 292, 291), (270, 271, 306, 305), (257, 258, 293, 292), (271, 272, 307, 306), (258, 259, 294, 293), (0, 246, 281), (272, 273, 308, 307), (259, 260, 295, 294), (246, 247, 282, 281), (273, 274, 309, 308), (260, 261, 296, 295), (247, 248, 283, 282), (274, 275, 310, 309), (261, 262, 297, 296), (248, 249, 284, 283), (275, 276, 311, 310), (262, 263, 298, 297), (249, 250, 285, 284), (276, 277, 312, 311), (263, 264, 299, 298), (250, 251, 286, 285), (277, 278, 313, 312), (264, 265, 300, 299), (251, 252, 287, 286), (278, 279, 314, 313), (265, 266, 301, 300), (252, 253, 288, 287), (279, 280, 315, 314), (295, 296, 331, 330), (282, 283, 318, 317), (309, 310, 345, 344), (296, 297, 332, 331), (283, 284, 319, 318), (310, 311, 346, 345), (297, 298, 333, 332), (284, 285, 320, 319), (311, 312, 347, 346), (298, 299, 334, 333), (285, 286, 321, 320), (312, 313, 348, 347), (299, 300, 335, 334), (286, 287, 322, 321), (313, 314, 349, 348), (300, 301, 336, 335), (287, 288, 323, 322), (314, 315, 350, 349), (301, 302, 337, 336), (288, 289, 324, 323), (315, 561, 350), (302, 303, 338, 337), (289, 290, 325, 324), (303, 304, 339, 338), (290, 291, 326, 325), (304, 305, 340, 339), (291, 292, 327, 326), (305, 306, 341, 340), (292, 293, 328, 327), (306, 307, 342, 341), (293, 294, 329, 328), (0, 281, 316), (307, 308, 343, 342), (294, 295, 330, 329), (281, 282, 317, 316), (308, 309, 344, 343), (324, 325, 360, 359), (338, 339, 374, 373), (325, 326, 361, 360), (339, 340, 375, 374), (326, 327, 362, 361), (340, 341, 376, 375), (327, 328, 363, 362), (341, 342, 377, 376), (328, 329, 364, 363), (0, 316, 351), (342, 343, 378, 377), (329, 330, 365, 364), (316, 317, 352, 351), (343, 344, 379, 378), (330, 331, 366, 365), (317, 318, 353, 352), (344, 345, 380, 379), (331, 332, 367, 366), (318, 319, 354, 353), (345, 346, 381, 380), (332, 333, 368, 367), (319, 320, 355, 354), (346, 347, 382, 381), (333, 334, 369, 368), (320, 321, 356, 355), (347, 348, 383, 382), (334, 335, 370, 369), (321, 322, 357, 356), (348, 349, 384, 383), (335, 336, 371, 370), (322, 323, 358, 357), (349, 350, 385, 384), (336, 337, 372, 371), (323, 324, 359, 358), (350, 561, 385), (337, 338, 373, 372), (353, 354, 389, 388), (380, 381, 416, 415), (367, 368, 403, 402), (354, 355, 390, 389), (381, 382, 417, 416), (368, 369, 404, 403), (355, 356, 391, 390), (382, 383, 418, 417), (369, 370, 405, 404), (356, 357, 392, 391), (383, 384, 419, 418), (370, 371, 406, 405), (357, 358, 393, 392), (384, 385, 420, 419), (371, 372, 407, 406), (358, 359, 394, 393), (385, 561, 420), (372, 373, 408, 407), (359, 360, 395, 394), (373, 374, 409, 408), (360, 361, 396, 395), (374, 375, 410, 409), (361, 362, 397, 396), (375, 376, 411, 410), (362, 363, 398, 397), (376, 377, 412, 411), (363, 364, 399, 398), (0, 351, 386), (377, 378, 413, 412), (364, 365, 400, 399), (351, 352, 387, 386), (378, 379, 414, 413), (365, 366, 401, 400), (352, 353, 388, 387), (379, 380, 415, 414), (366, 367, 402, 401), (409, 410, 445, 444), (396, 397, 432, 431), (410, 411, 446, 445), (397, 398, 433, 432), (411, 412, 447, 446), (398, 399, 434, 433), (0, 386, 421), (412, 413, 448, 447), (399, 400, 435, 434), (386, 387, 422, 421), (413, 414, 449, 448), (400, 401, 436, 435), (387, 388, 423, 422), (414, 415, 450, 449), (401, 402, 437, 436), (388, 389, 424, 423), (415, 416, 451, 450), (402, 403, 438, 437), (389, 390, 425, 424), (416, 417, 452, 451), (403, 404, 439, 438), (390, 391, 426, 425), (417, 418, 453, 452), (404, 405, 440, 439), (391, 392, 427, 426), (418, 419, 454, 453), (405, 406, 441, 440), (392, 393, 428, 427), (419, 420, 455, 454), (406, 407, 442, 441), (393, 394, 429, 428), (420, 561, 455), (407, 408, 443, 442), (394, 395, 430, 429), (408, 409, 444, 443), (395, 396, 431, 430), (438, 439, 474, 473), (425, 426, 461, 460), (452, 453, 488, 487), (439, 440, 475, 474), (426, 427, 462, 461), (453, 454, 489, 488), (440, 441, 476, 475), (427, 428, 463, 462), (454, 455, 490, 489), (441, 442, 477, 476), (428, 429, 464, 463), (455, 561, 490), (442, 443, 478, 477), (429, 430, 465, 464), (443, 444, 479, 478), (430, 431, 466, 465), (444, 445, 480, 479), (431, 432, 467, 466), (445, 446, 481, 480), (432, 433, 468, 467), (446, 447, 482, 481), (433, 434, 469, 468), (0, 421, 456), (447, 448, 483, 482), (434, 435, 470, 469), (421, 422, 457, 456), (448, 449, 484, 483), (435, 436, 471, 470), (422, 423, 458, 457), (449, 450, 485, 484), (436, 437, 472, 471), (423, 424, 459, 458), (450, 451, 486, 485), (437, 438, 473, 472), (424, 425, 460, 459), (451, 452, 487, 486), (467, 468, 503, 502), (481, 482, 517, 516), (468, 469, 504, 503), (0, 456, 491), (482, 483, 518, 517), (469, 470, 505, 504), (456, 457, 492, 491), (483, 484, 519, 518), (470, 471, 506, 505), (457, 458, 493, 492), (484, 485, 520, 519), (471, 472, 507, 506), (458, 459, 494, 493), (485, 486, 521, 520), (472, 473, 508, 507), (459, 460, 495, 494), (486, 487, 522, 521), (473, 474, 509, 508), (460, 461, 496, 495), (487, 488, 523, 522), (474, 475, 510, 509), (461, 462, 497, 496), (488, 489, 524, 523), (475, 476, 511, 510), (462, 463, 498, 497), (489, 490, 525, 524), (476, 477, 512, 511), (463, 464, 499, 498), (490, 561, 525), (477, 478, 513, 512), (464, 465, 500, 499), (478, 479, 514, 513), (465, 466, 501, 500), (479, 480, 515, 514), (466, 467, 502, 501), (480, 481, 516, 515), (496, 497, 532, 531), (523, 524, 559, 558), (510, 511, 546, 545), (497, 498, 533, 532), (524, 525, 560, 559), (511, 512, 547, 546), (498, 499, 534, 533), (525, 561, 560), (512, 513, 548, 547), (499, 500, 535, 534), (513, 514, 549, 548), (500, 501, 536, 535), (514, 515, 550, 549), (501, 502, 537, 536), (515, 516, 551, 550), (502, 503, 538, 537), (516, 517, 552, 551), (503, 504, 539, 538), (0, 491, 526), (517, 518, 553, 552), (504, 505, 540, 539), (491, 492, 527, 526), (518, 519, 554, 553), (505, 506, 541, 540), (492, 493, 528, 527), (519, 520, 555, 554), (506, 507, 542, 541), (493, 494, 529, 528), (520, 521, 556, 555), (507, 508, 543, 542), (494, 495, 530, 529), (521, 522, 557, 556), (508, 509, 544, 543), (495, 496, 531, 530), (522, 523, 558, 557), (509, 510, 545, 544), (0, 526, 562), (552, 553, 589, 588), (539, 540, 576, 575), (526, 527, 563, 562), (553, 554, 590, 589), (540, 541, 577, 576), (527, 528, 564, 563), (554, 555, 591, 590), (541, 542, 578, 577), (528, 529, 565, 564), (555, 556, 592, 591), (542, 543, 579, 578), (529, 530, 566, 565), (556, 557, 593, 592), (543, 544, 580, 579), (530, 531, 567, 566), (557, 558, 594, 593), (544, 545, 581, 580), (531, 532, 568, 567), (558, 559, 595, 594), (545, 546, 582, 581), (532, 533, 569, 568), (559, 560, 596, 595), (546, 547, 583, 582), (533, 534, 570, 569), (560, 561, 596), (547, 548, 584, 583), (534, 535, 571, 570), (548, 549, 585, 584), (535, 536, 572, 571), (549, 550, 586, 585), (536, 537, 573, 572), (550, 551, 587, 586), (537, 538, 574, 573), (551, 552, 588, 587), (538, 539, 575, 574), (595, 596, 631, 630), (582, 583, 618, 617), (569, 570, 605, 604), (596, 561, 631), (583, 584, 619, 618), (570, 571, 606, 605), (584, 585, 620, 619), (571, 572, 607, 606), (585, 586, 621, 620), (572, 573, 608, 607), (586, 587, 622, 621), (573, 574, 609, 608), (587, 588, 623, 622), (574, 575, 610, 609), (0, 562, 597), (588, 589, 624, 623), (575, 576, 611, 610), (562, 563, 598, 597), (589, 590, 625, 624), (576, 577, 612, 611), (563, 564, 599, 598), (590, 591, 626, 625), (577, 578, 613, 612), (564, 565, 600, 599), (591, 592, 627, 626), (578, 579, 614, 613), (565, 566, 601, 600), (592, 593, 628, 627), (579, 580, 615, 614), (566, 567, 602, 601), (593, 594, 629, 628), (580, 581, 616, 615), (567, 568, 603, 602), (594, 595, 630, 629), (581, 582, 617, 616), (568, 569, 604, 603), (624, 625, 660, 659), (611, 612, 647, 646), (598, 599, 634, 633), (625, 626, 661, 660), (612, 613, 648, 647), (599, 600, 635, 634), (626, 627, 662, 661), (613, 614, 649, 648), (600, 601, 636, 635), (627, 628, 663, 662), (614, 615, 650, 649), (601, 602, 637, 636), (628, 629, 664, 663), (615, 616, 651, 650), (602, 603, 638, 637), (629, 630, 665, 664), (616, 617, 652, 651), (603, 604, 639, 638), (630, 631, 666, 665), (617, 618, 653, 652), (604, 605, 640, 639), (631, 561, 666), (618, 619, 654, 653), (605, 606, 641, 640), (619, 620, 655, 654), (606, 607, 642, 641), (620, 621, 656, 655), (607, 608, 643, 642), (621, 622, 657, 656), (608, 609, 644, 643), (622, 623, 658, 657), (609, 610, 645, 644), (0, 597, 632), (623, 624, 659, 658), (610, 611, 646, 645), (597, 598, 633, 632), (653, 654, 689, 688), (640, 641, 676, 675), (654, 655, 690, 689), (641, 642, 677, 676), (655, 656, 691, 690), (642, 643, 678, 677), (656, 657, 692, 691), (643, 644, 679, 678), (657, 658, 693, 692), (644, 645, 680, 679), (0, 632, 667), (658, 659, 694, 693), (645, 646, 681, 680), (632, 633, 668, 667), (659, 660, 695, 694), (646, 647, 682, 681), (633, 634, 669, 668), (660, 661, 696, 695), (647, 648, 683, 682), (634, 635, 670, 669), (661, 662, 697, 696), (648, 649, 684, 683), (635, 636, 671, 670), (662, 663, 698, 697), (649, 650, 685, 684), (636, 637, 672, 671), (663, 664, 699, 698), (650, 651, 686, 685), (637, 638, 673, 672), (664, 665, 700, 699), (651, 652, 687, 686), (638, 639, 674, 673), (665, 666, 701, 700), (652, 653, 688, 687), (639, 640, 675, 674), (666, 561, 701), (682, 683, 718, 717), (669, 670, 705, 704), (696, 697, 732, 731), (683, 684, 719, 718), (670, 671, 706, 705), (697, 698, 733, 732), (684, 685, 720, 719), (671, 672, 707, 706), (698, 699, 734, 733), (685, 686, 721, 720), (672, 673, 708, 707), (699, 700, 735, 734), (686, 687, 722, 721), (673, 674, 709, 708), (700, 701, 736, 735), (687, 688, 723, 722), (674, 675, 710, 709), (701, 561, 736), (688, 689, 724, 723), (675, 676, 711, 710), (689, 690, 725, 724), (676, 677, 712, 711), (690, 691, 726, 725), (677, 678, 713, 712), (691, 692, 727, 726), (678, 679, 714, 713), (692, 693, 728, 727), (679, 680, 715, 714), (0, 667, 702), (693, 694, 729, 728), (680, 681, 716, 715), (667, 668, 703, 702), (694, 695, 730, 729), (681, 682, 717, 716), (668, 669, 704, 703), (695, 696, 731, 730), (711, 712, 747, 746), (725, 726, 761, 760), (712, 713, 748, 747), (726, 727, 762, 761), (713, 714, 749, 748), (727, 728, 763, 762), (714, 715, 750, 749), (0, 702, 737), (728, 729, 764, 763), (715, 716, 751, 750), (702, 703, 738, 737), (729, 730, 765, 764), (716, 717, 752, 751), (703, 704, 739, 738), (730, 731, 766, 765), (717, 718, 753, 752), (704, 705, 740, 739), (731, 732, 767, 766), (718, 719, 754, 753), (705, 706, 741, 740), (732, 733, 768, 767), (719, 720, 755, 754), (706, 707, 742, 741), (733, 734, 769, 768), (720, 721, 756, 755), (707, 708, 743, 742), (734, 735, 770, 769), (721, 722, 757, 756), (708, 709, 744, 743), (735, 736, 771, 770), (722, 723, 758, 757), (709, 710, 745, 744), (736, 561, 771), (723, 724, 759, 758), (710, 711, 746, 745), (724, 725, 760, 759), (740, 741, 776, 775), (767, 768, 803, 802), (754, 755, 790, 789), (741, 742, 777, 776), (768, 769, 804, 803), (755, 756, 791, 790), (742, 743, 778, 777), (769, 770, 805, 804), (756, 757, 792, 791), (743, 744, 779, 778), (770, 771, 806, 805), (757, 758, 793, 792), (744, 745, 780, 779), (771, 561, 806), (758, 759, 794, 793), (745, 746, 781, 780), (759, 760, 795, 794), (746, 747, 782, 781), (760, 761, 796, 795), (747, 748, 783, 782), (761, 762, 797, 796), (748, 749, 784, 783), (762, 763, 798, 797), (749, 750, 785, 784), (0, 737, 772), (763, 764, 799, 798), (750, 751, 786, 785), (737, 738, 773, 772), (764, 765, 800, 799), (751, 752, 787, 786), (738, 739, 774, 773), (765, 766, 801, 800), (752, 753, 788, 787), (739, 740, 775, 774), (766, 767, 802, 801), (753, 754, 789, 788), (796, 797, 832, 831), (783, 784, 819, 818), (797, 798, 833, 832), (784, 785, 820, 819), (0, 772, 807), (798, 799, 834, 833), (785, 786, 821, 820), (772, 773, 808, 807), (799, 800, 835, 834), (786, 787, 822, 821), (773, 774, 809, 808), (800, 801, 836, 835), (787, 788, 823, 822), (774, 775, 810, 809), (801, 802, 837, 836), (788, 789, 824, 823), (775, 776, 811, 810), (802, 803, 838, 837), (789, 790, 825, 824), (776, 777, 812, 811), (803, 804, 839, 838), (790, 791, 826, 825), (777, 778, 813, 812), (804, 805, 840, 839), (791, 792, 827, 826), (778, 779, 814, 813), (805, 806, 841, 840), (792, 793, 828, 827), (779, 780, 815, 814), (806, 561, 841), (793, 794, 829, 828), (780, 781, 816, 815), (794, 795, 830, 829), (781, 782, 817, 816), (795, 796, 831, 830), (782, 783, 818, 817), (840, 841, 876, 875), (827, 828, 863, 862), (814, 815, 850, 849), (841, 561, 876), (828, 829, 864, 863), (815, 816, 851, 850), (829, 830, 865, 864), (816, 817, 852, 851), (830, 831, 866, 865), (817, 818, 853, 852), (831, 832, 867, 866), (818, 819, 854, 853), (832, 833, 868, 867), (819, 820, 855, 854), (0, 807, 842), (833, 834, 869, 868), (820, 821, 856, 855), (807, 808, 843, 842), (834, 835, 870, 869), (821, 822, 857, 856), (808, 809, 844, 843), (835, 836, 871, 870), (822, 823, 858, 857), (809, 810, 845, 844), (836, 837, 872, 871), (823, 824, 859, 858), (810, 811, 846, 845), (837, 838, 873, 872), (824, 825, 860, 859), (811, 812, 847, 846), (838, 839, 874, 873), (825, 826, 861, 860), (812, 813, 848, 847), (839, 840, 875, 874), (826, 827, 862, 861), (813, 814, 849, 848), (869, 870, 905, 904), (856, 857, 892, 891), (843, 844, 879, 878), (870, 871, 906, 905), (857, 858, 893, 892), (844, 845, 880, 879), (871, 872, 907, 906), (858, 859, 894, 893), (845, 846, 881, 880), (872, 873, 908, 907), (859, 860, 895, 894), (846, 847, 882, 881), (873, 874, 909, 908), (860, 861, 896, 895), (847, 848, 883, 882), (874, 875, 910, 909), (861, 862, 897, 896), (848, 849, 884, 883), (875, 876, 911, 910), (862, 863, 898, 897), (849, 850, 885, 884), (876, 561, 911), (863, 864, 899, 898), (850, 851, 886, 885), (864, 865, 900, 899), (851, 852, 887, 886), (865, 866, 901, 900), (852, 853, 888, 887), (866, 867, 902, 901), (853, 854, 889, 888), (867, 868, 903, 902), (854, 855, 890, 889), (0, 842, 877), (868, 869, 904, 903), (855, 856, 891, 890), (842, 843, 878, 877), (898, 899, 934, 933), (885, 886, 921, 920), (899, 900, 935, 934), (886, 887, 922, 921), (900, 901, 936, 935), (887, 888, 923, 922), (901, 902, 937, 936), (888, 889, 924, 923), (902, 903, 938, 937), (889, 890, 925, 924), (0, 877, 912), (903, 904, 939, 938), (890, 891, 926, 925), (877, 878, 913, 912), (904, 905, 940, 939), (891, 892, 927, 926), (878, 879, 914, 913), (905, 906, 941, 940), (892, 893, 928, 927), (879, 880, 915, 914), (906, 907, 942, 941), (893, 894, 929, 928), (880, 881, 916, 915), (907, 908, 943, 942), (894, 895, 930, 929), (881, 882, 917, 916), (908, 909, 944, 943), (895, 896, 931, 930), (882, 883, 918, 917), (909, 910, 945, 944), (896, 897, 932, 931), (883, 884, 919, 918), (910, 911, 946, 945), (897, 898, 933, 932), (884, 885, 920, 919), (911, 561, 946), (927, 928, 963, 962), (914, 915, 950, 949), (941, 942, 977, 976), (928, 929, 964, 963), (915, 916, 951, 950), (942, 943, 978, 977), (929, 930, 965, 964), (916, 917, 952, 951), (943, 944, 979, 978), (930, 931, 966, 965), (917, 918, 953, 952), (944, 945, 980, 979), (931, 932, 967, 966), (918, 919, 954, 953), (945, 946, 981, 980), (932, 933, 968, 967), (919, 920, 955, 954), (946, 561, 981), (933, 934, 969, 968), (920, 921, 956, 955), (934, 935, 970, 969), (921, 922, 957, 956), (935, 936, 971, 970), (922, 923, 958, 957), (936, 937, 972, 971), (923, 924, 959, 958), (937, 938, 973, 972), (924, 925, 960, 959), (0, 912, 947), (938, 939, 974, 973), (925, 926, 961, 960), (912, 913, 948, 947), (939, 940, 975, 974), (926, 927, 962, 961), (913, 914, 949, 948), (940, 941, 976, 975), (956, 957, 992, 991), (970, 971, 1006, 1005), (957, 958, 993, 992), (971, 972, 1007, 1006), (958, 959, 994, 993), (972, 973, 1008, 1007), (959, 960, 995, 994), (0, 947, 982), (973, 974, 1009, 1008), (960, 961, 996, 995), (947, 948, 983, 982), (974, 975, 1010, 1009), (961, 962, 997, 996), (948, 949, 984, 983), (975, 976, 1011, 1010), (962, 963, 998, 997), (949, 950, 985, 984), (976, 977, 1012, 1011), (963, 964, 999, 998), (950, 951, 986, 985), (977, 978, 1013, 1012), (964, 965, 1000, 999), (951, 952, 987, 986), (978, 979, 1014, 1013), (965, 966, 1001, 1000), (952, 953, 988, 987), (979, 980, 1015, 1014), (966, 967, 1002, 1001), (953, 954, 989, 988), (980, 981, 1016, 1015), (967, 968, 1003, 1002), (954, 955, 990, 989), (981, 561, 1016), (968, 969, 1004, 1003), (955, 956, 991, 990), (969, 970, 1005, 1004), (985, 986, 1021, 1020), (1012, 1013, 1048, 1047), (999, 1000, 1035, 1034), (986, 987, 1022, 1021), (1013, 1014, 1049, 1048), (1000, 1001, 1036, 1035), (987, 988, 1023, 1022), (1014, 1015, 1050, 1049), (1001, 1002, 1037, 1036), (988, 989, 1024, 1023), (1015, 1016, 1051, 1050), (1002, 1003, 1038, 1037), (989, 990, 1025, 1024), (1016, 561, 1051), (1003, 1004, 1039, 1038), (990, 991, 1026, 1025), (1004, 1005, 1040, 1039), (991, 992, 1027, 1026), (1005, 1006, 1041, 1040), (992, 993, 1028, 1027), (1006, 1007, 1042, 1041), (993, 994, 1029, 1028), (1007, 1008, 1043, 1042), (994, 995, 1030, 1029), (0, 982, 1017), (1008, 1009, 1044, 1043), (995, 996, 1031, 1030), (982, 983, 1018, 1017), (1009, 1010, 1045, 1044), (996, 997, 1032, 1031), (983, 984, 1019, 1018), (1010, 1011, 1046, 1045), (997, 998, 1033, 1032), (984, 985, 1020, 1019), (1011, 1012, 1047, 1046), (998, 999, 1034, 1033), (1041, 1042, 26, 25), (1028, 1029, 13, 12), (1042, 1043, 27, 26), (1029, 1030, 14, 13), (0, 1017, 1), (1043, 1044, 28, 27), (1030, 1031, 15, 14), (1017, 1018, 2, 1), (1044, 1045, 29, 28), (1031, 1032, 16, 15), (1018, 1019, 3, 2), (1045, 1046, 30, 29), (1032, 1033, 17, 16), (1019, 1020, 4, 3), (1046, 1047, 31, 30), (1033, 1034, 18, 17), (1020, 1021, 5, 4), (1047, 1048, 32, 31), (1034, 1035, 19, 18), (1021, 1022, 6, 5), (1048, 1049, 33, 32), (1035, 1036, 20, 19), (1022, 1023, 7, 6), (1049, 1050, 34, 33), (1036, 1037, 21, 20), (1023, 1024, 8, 7), (1050, 1051, 35, 34), (1037, 1038, 22, 21), (1024, 1025, 9, 8), (1051, 561, 35), (1038, 1039, 23, 22), (1025, 1026, 10, 9), (1039, 1040, 24, 23), (1026, 1027, 11, 10), (1040, 1041, 25, 24), (1027, 1028, 12, 11)])
me_mesh.polygons.foreach_set('material_index', [0, 0, 0, 0, 0, 0, 0, 0, 0, 0, 0, 0, 0, 0, 0, 0, 0, 0, 0, 0, 0, 0, 0, 0, 0, 0, 0, 0, 0, 0, 0, 1, 0, 0, 0, 1, 0, 0, 0, 0, 0, 0, 0, 0, 0, 0, 0, 0, 0, 0, 0, 0, 0, 0, 1, 0, 0, 0, 1, 0, 0, 0, 0, 0, 0, 0, 0, 0, 0, 0, 0, 0, 0, 0, 1, 0, 0, 0, 0, 0, 0, 0, 0, 0, 0, 0, 0, 0, 0, 0, 0, 0, 0, 0, 0, 0, 0, 0, 0, 0, 0, 0, 0, 0, 0, 0, 1, 0, 0, 0, 0, 0, 0, 0, 0, 0, 0, 0, 0, 0, 0, 0, 1, 0, 0, 0, 1, 0, 0, 0, 0, 0, 0, 0, 0, 0, 0, 0, 0, 0, 0, 0, 0, 0, 0, 0, 0, 0, 0, 0, 0, 0, 0, 0, 0, 0, 0, 0, 0, 0, 0, 0, 0, 0, 0, 0, 0, 0, 0, 0, 0, 0, 0, 0, 0, 1, 0, 0, 0, 1, 0, 0, 0, 0, 0, 0, 0, 0, 0, 0, 1, 0, 0, 0, 1, 0, 0, 0, 0, 0, 0, 0, 0, 0, 0, 0, 0, 0, 0, 0, 0, 0, 0, 0, 0, 0, 0, 0, 0, 0, 0, 0, 0, 0, 0, 0, 0, 0, 0, 0, 0, 0, 0, 0, 0, 0, 0, 0, 0, 0, 0, 0, 0, 0, 1, 0, 0, 0, 1, 0, 0, 0, 0, 0, 0, 0, 0, 0, 1, 0, 0, 0, 1, 0, 0, 0, 0, 0, 0, 0, 0, 0, 0, 0, 0, 0, 0, 0, 0, 0, 0, 0, 0, 0, 0, 0, 0, 0, 0, 0, 0, 0, 0, 0, 0, 0, 0, 0, 0, 0, 0, 0, 0, 0, 0, 0, 0, 0, 0, 0, 0, 0, 1, 0, 0, 0, 1, 0, 0, 0, 0, 0, 0, 0, 0, 0, 1, 0, 0, 0, 1, 0, 0, 0, 0, 0, 0, 0, 0, 0, 0, 0, 0, 0, 0, 0, 0, 0, 0, 0, 0, 0, 0, 0, 0, 0, 0, 0, 0, 0, 0, 0, 0, 0, 0, 0, 0, 0, 0, 0, 0, 0, 0, 0, 0, 0, 0, 0, 0, 0, 1, 0, 0, 0, 1, 0, 0, 0, 0, 0, 0, 0, 0, 0, 0, 0, 0, 0, 0, 1, 0, 0, 0, 0, 0, 0, 0, 0, 0, 0, 0, 0, 0, 0, 0, 0, 0, 0, 0, 0, 0, 0, 0, 0, 0, 0, 0, 0, 0, 0, 0, 1, 0, 0, 0, 0, 0, 0, 0, 0, 0, 0, 0, 0, 0, 0, 0, 1, 0, 0, 0, 1, 0, 0, 0, 0, 0, 0, 0, 0, 0, 0, 0, 0, 0, 0, 0, 0, 1, 0, 0, 0, 0, 0, 0, 0, 0, 0, 0, 0, 0, 0, 0, 0, 0, 0, 0, 0, 0, 0, 0, 0, 0, 0, 0, 0, 0, 0, 0, 0, 1, 0, 0, 0, 0, 0, 0, 0, 0, 0, 0, 0, 0, 0, 0, 1, 0, 0, 0, 1, 0, 0, 0, 0, 0, 0, 0, 0, 0, 0, 0, 0, 0, 0, 0, 0, 0, 0, 0, 0, 0, 0, 0, 0, 0, 0, 0, 0, 0, 0, 0, 0, 0, 0, 0, 0, 0, 0, 0, 0, 0, 0, 0, 0, 0, 0, 0, 0, 0, 1, 0, 0, 0, 1, 0, 0, 0, 0, 0, 0, 0, 0, 0, 1, 0, 0, 0, 1, 0, 0, 0, 0, 0, 0, 0, 0, 0, 0, 0, 0, 0, 0, 0, 0, 0, 0, 0, 0, 0, 0, 0, 0, 0, 0, 0, 0, 0, 0, 0, 0, 0, 0, 0, 0, 0, 0, 0, 0, 0, 0, 0, 0, 0, 0, 0, 0, 0, 1, 0, 0, 0, 1, 0, 0, 0, 0, 0, 0, 0, 0, 0, 1, 0, 0, 0, 1, 0, 0, 0, 0, 0, 0, 0, 0, 0, 0, 0, 0, 0, 0, 0, 0, 0, 0, 0, 0, 0, 0, 0, 0, 0, 0, 0, 0, 0, 0, 0, 0, 0, 0, 0, 0, 0, 0, 0, 0, 0, 0, 0, 0, 0, 0, 0, 0, 0, 1, 0, 0, 0, 1, 0, 0, 0, 0, 0, 0, 0, 0, 0, 0, 1, 0, 0, 0, 1, 0, 0, 0, 0, 0, 0, 0, 0, 0, 0, 0, 0, 0, 0, 0, 0, 0, 0, 0, 0, 0, 0, 0, 0, 0, 0, 0, 0, 0, 0, 0, 0, 0, 0, 0, 0, 0, 0, 0, 0, 0, 0, 0, 0, 0, 0, 0, 0, 1, 0, 0, 0, 1, 0, 0, 0, 0, 0, 0, 0, 0, 0, 0, 0, 0, 0, 0, 0, 1, 0, 0, 0, 0, 0, 0, 0, 0, 0, 0, 0, 0, 0, 0, 0, 0, 0, 0, 0, 0, 0, 0, 0, 0, 0, 0, 0, 0, 0, 0, 0, 1, 0, 0, 0, 0, 0, 0, 0, 0, 0, 1, 0, 0, 0, 1, 0, 0, 0, 0, 0, 0, 0, 0, 0, 0, 0, 0, 0, 0, 0, 0, 0, 0, 0, 0, 0, 0, 0, 0, 0, 0, 0, 0, 0, 0, 0, 0, 0, 0, 0, 0, 0, 0, 0, 0, 0, 0, 0, 0, 0, 0, 0, 0, 0, 1, 0, 0, 0, 1, 0, 0, 0, 0, 0, 0, 0, 0, 0, 1, 0, 0, 0, 1, 0, 0, 0, 0, 0, 0, 0, 0, 0, 0, 0, 0, 0, 0, 0, 0, 0, 0, 0, 0, 0, 0, 0, 0, 0, 0, 0, 0, 0, 0, 0, 0, 0, 0, 0, 0, 0, 0, 0, 0, 0, 0, 0, 0, 0, 0, 0, 0, 0, 1, 0, 0, 0, 1, 0, 0, 0, 0, 0, 0, 0, 0, 0, 0, 1, 0, 0, 0, 1, 0, 0, 0, 0, 0, 0, 0, 0, 0, 0, 0, 0, 0, 0, 0, 0, 0, 0, 0, 0, 0, 0, 0, 0, 0, 0, 0, 0, 0, 0, 0, 0, 0, 0, 0, 0, 0, 0, 0, 0, 0, 0, 0, 0, 0, 0, 0, 0, 1, 0, 0, 0, 1, 0, 0, 0, 0, 0, 0, 0, 0, 0, 0, 0, 0, 0, 0, 0, 1, 0, 0, 0, 0, 0, 0, 0, 0, 0, 0, 0, 0, 0, 0, 0, 0, 0, 0, 0, 0, 0, 0, 0, 0, 0, 0, 0, 0, 0, 0, 0, 1, 0, 0])
me_mesh.materials.append(mat_pin)
me_mesh.materials.append(mat_stripe)
me_mesh.use_remesh_preserve_volume = False
me_mesh.use_remesh_preserve_attributes = False
me_mesh.use_mirror_vertex_groups = False
me_mesh.update()

# ---- curves / text
cu_beziercurve_001 = bpy.data.curves.new('BezierCurve.001', 'CURVE')
cu_beziercurve_001.dimensions = '3D'
_sp = cu_beziercurve_001.splines.new('BEZIER'); _sp.bezier_points.add(3)
_sp.bezier_points.foreach_set('co', [-1.0, 0.0, 0.0, -0.7539, 1.782e-07, -1.326, -0.6002, 4.618e-07, -3.437, -1.0, 5.116e-07, -3.8])
_sp.bezier_points.foreach_set('handle_left', [-1.526, -0.4669, 0.07631, -0.7562, 7.105e-08, -0.5288, -0.05242, 3.07e-07, -2.285, -0.6813, 5.131e-07, -3.811])
_sp.bezier_points.foreach_set('handle_right', [-0.4371, 0.5, -0.08172, -0.7518, 2.735e-07, -2.036, -0.7046, 4.913e-07, -3.657, -1.185, 5.108e-07, -3.793])
for _p, _l, _r in zip(_sp.bezier_points, ['ALIGNED', 'ALIGNED', 'ALIGNED', 'ALIGNED'], ['ALIGNED', 'ALIGNED', 'ALIGNED', 'ALIGNED']): _p.handle_left_type = _l; _p.handle_right_type = _r
_sp.order_u = 0
_sp.order_v = 0
cu_beziercurve_001.use_path = True
cu_beziercurve_001.use_path_clamp = True
cu_beziercurve_001.bevel_resolution = 0
cu_beziercurve_001.fill_mode = 'HALF'

# ---- objects
ob_pin = bpy.data.objects.new('Pin', me_mesh)
ob_pin_outline = bpy.data.objects.new('Pin outline', cu_beziercurve_001)
ob_lamp = bpy.data.objects.new('Lamp', light_lamp)
ob_camera = bpy.data.objects.new('Camera', cam_camera)

# ---- transforms, parenting, visibility, modifiers, constraints
ob_pin.location = (1.0, 0.0, 3.8)
ob_pin.lineart.crease_threshold = 0.0
ob_pin_outline.location = (1.0, 0.0, 1.9)
ob_pin_outline.hide_viewport = True
ob_pin_outline.lineart.crease_threshold = 0.0
ob_lamp.location = (4.076, 1.005, 5.904)
ob_lamp.rotation_euler = (0.6503, 0.05522, 1.866)
ob_lamp.lock_rotations_4d = False
ob_lamp.empty_display_type = 'ARROWS'
ob_lamp.color = (0.0, 0.0, 0.0, 0.0)
ob_lamp.lineart.crease_threshold = 0.0
ob_camera.location = (7.481, -6.508, 5.344)
ob_camera.rotation_euler = (1.109, 0.0, 0.8149)
ob_camera.lock_rotations_4d = False
ob_camera.empty_display_type = 'ARROWS'
ob_camera.color = (0.0, 0.0, 0.0, 0.0)
ob_camera.display_type = 'WIRE'
ob_camera.lineart.crease_threshold = 0.0

# ---- collection membership
col_collection_1.objects.link(ob_pin)
col_collection_1.objects.link(ob_pin_outline)
col_collection_1.objects.link(ob_lamp)
col_collection_1.objects.link(ob_camera)

# ---- scene / render settings (as saved in the file)
scene.camera = ob_camera
scene.frame_start = 1; scene.frame_end = 250; scene.frame_set(1)
scene.render.engine = 'BLENDER_EEVEE_NEXT'
scene.render.resolution_percentage = 50
scene.render.dither_intensity = 0.0
scene.cycles.use_denoising = False
scene.cycles.samples = 128
scene.cycles.sampling_pattern = 'TABULATED_SOBOL'
scene.cycles.light_sampling_threshold = 0.0
scene.cycles.use_adaptive_sampling = False
scene.cycles.use_light_tree = False
scene.cycles.blur_glossy = 0.0
scene.cycles.sample_clamp_indirect = 0.0
scene.view_settings.view_transform = 'Standard'
bpy.context.view_layer.update()
